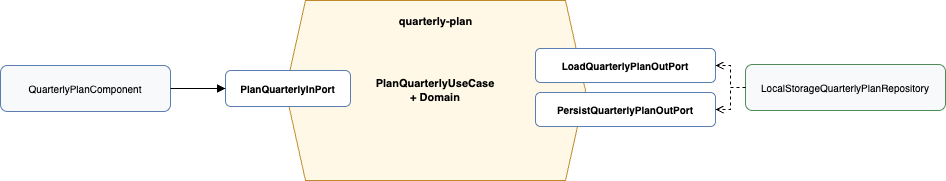

The diagram above was exported from draw.io. Its source (the exported page's mxGraphModel, read from the mxfile embedded in the PNG):
<mxGraphModel dx="469" dy="563" grid="0" gridSize="10" guides="1" tooltips="1" connect="1" arrows="1" fold="1" page="0" pageScale="1" pageWidth="1000" pageHeight="560" math="0" shadow="0">
  <root>
    <mxCell id="0" />
    <mxCell id="1" parent="0" />
    <mxCell id="core" value="PlanQuarterlyUseCase&#10;+ Domain" style="shape=hexagon;perimeter=hexagonPerimeter2;whiteSpace=wrap;html=1;fixedSize=1;fillColor=#fff8e6;strokeColor=#c08a2a;fontSize=11;fontStyle=1;" parent="1" vertex="1">
      <mxGeometry x="375" y="140" width="300" height="180" as="geometry" />
    </mxCell>
    <mxCell id="ui" value="QuarterlyPlanComponent" style="rounded=1;whiteSpace=wrap;html=1;fillColor=#f8f9fb;strokeColor=#5b7db1;fontSize=10;" parent="1" vertex="1">
      <mxGeometry x="90" y="205" width="170" height="46" as="geometry" />
    </mxCell>
    <mxCell id="inport" value="PlanQuarterlyInPort" style="rounded=1;whiteSpace=wrap;html=1;fillColor=#ffffff;strokeColor=#5b7db1;fontSize=10;fontStyle=1;" parent="1" vertex="1">
      <mxGeometry x="315" y="210" width="125" height="36" as="geometry" />
    </mxCell>
    <mxCell id="feature" value="quarterly-plan" style="text;html=1;fontSize=11;fontStyle=1;align=center;" parent="1" vertex="1">
      <mxGeometry x="455" y="148" width="140" height="20" as="geometry" />
    </mxCell>
    <mxCell id="out1" value="LoadQuarterlyPlanOutPort" style="rounded=1;whiteSpace=wrap;html=1;fillColor=#ffffff;strokeColor=#5b7db1;fontSize=10;fontStyle=1;" parent="1" vertex="1">
      <mxGeometry x="625" y="188" width="180" height="34" as="geometry" />
    </mxCell>
    <mxCell id="out2" value="PersistQuarterlyPlanOutPort" style="rounded=1;whiteSpace=wrap;html=1;fillColor=#ffffff;strokeColor=#5b7db1;fontSize=10;fontStyle=1;" parent="1" vertex="1">
      <mxGeometry x="625" y="232" width="180" height="34" as="geometry" />
    </mxCell>
    <mxCell id="repo" value="LocalStorageQuarterlyPlanRepository" style="rounded=1;whiteSpace=wrap;html=1;fillColor=#f8f9fb;strokeColor=#4f8b57;fontSize=10;" parent="1" vertex="1">
      <mxGeometry x="835" y="204" width="200" height="46" as="geometry" />
    </mxCell>
    <mxCell id="e-ui-in" value="" style="edgeStyle=orthogonalEdgeStyle;rounded=0;endArrow=block;endFill=1;" parent="1" source="ui" target="inport" edge="1">
      <mxGeometry relative="1" as="geometry" />
    </mxCell>
    <mxCell id="e-repo-out1" value="" style="edgeStyle=orthogonalEdgeStyle;rounded=0;dashed=1;endArrow=open;endFill=0;" parent="1" source="repo" target="out1" edge="1">
      <mxGeometry relative="1" as="geometry" />
    </mxCell>
    <mxCell id="e-repo-out2" value="" style="edgeStyle=orthogonalEdgeStyle;rounded=0;dashed=1;endArrow=open;endFill=0;" parent="1" source="repo" target="out2" edge="1">
      <mxGeometry relative="1" as="geometry" />
    </mxCell>
  </root>
</mxGraphModel>